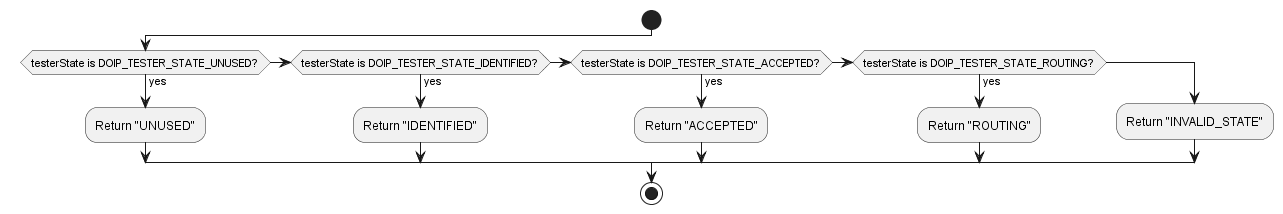

The diagram above was rendered by PlantUML. Its source (embedded in the PNG):
@startuml "diagram_DOIP_getTesterStateStr.png"
start
	if (testerState is DOIP_TESTER_STATE_UNUSED?) then (yes)
        :Return "UNUSED";     
    else if (testerState is DOIP_TESTER_STATE_IDENTIFIED?) then (yes)
        :Return "IDENTIFIED"; 
    else if (testerState is DOIP_TESTER_STATE_ACCEPTED?) then (yes)
        :Return "ACCEPTED";
    else if (testerState is DOIP_TESTER_STATE_ROUTING?) then (yes)
        :Return "ROUTING";
    else
        :Return "INVALID_STATE";
	endif
stop
@enduml